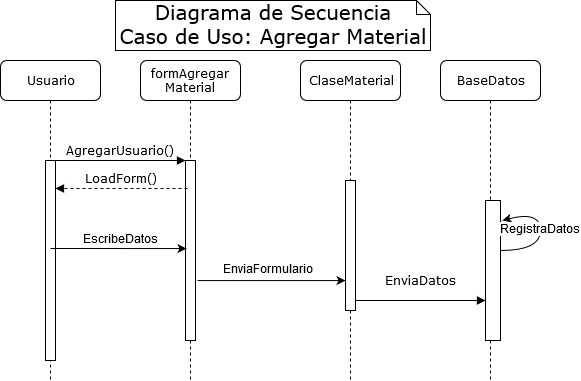

The diagram above was exported from draw.io. Its source (the exported page's mxGraphModel, read from the mxfile embedded in the PNG):
<mxGraphModel dx="1422" dy="791" grid="1" gridSize="10" guides="1" tooltips="1" connect="1" arrows="1" fold="1" page="1" pageScale="1" pageWidth="1100" pageHeight="850" background="#ffffff" math="0" shadow="0">
  <root>
    <mxCell id="0" />
    <mxCell id="1" parent="0" />
    <mxCell id="7baba1c4bc27f4b0-2" value="formAgregar&lt;br&gt;Material" style="shape=umlLifeline;perimeter=lifelinePerimeter;whiteSpace=wrap;html=1;container=1;collapsible=0;recursiveResize=0;outlineConnect=0;rounded=1;shadow=0;comic=0;labelBackgroundColor=none;strokeWidth=1;fontFamily=Verdana;fontSize=12;align=center;" parent="1" vertex="1">
      <mxGeometry x="240" y="80" width="100" height="320" as="geometry" />
    </mxCell>
    <mxCell id="7baba1c4bc27f4b0-10" value="" style="html=1;points=[];perimeter=orthogonalPerimeter;rounded=0;shadow=0;comic=0;labelBackgroundColor=none;strokeWidth=1;fontFamily=Verdana;fontSize=12;align=center;" parent="7baba1c4bc27f4b0-2" vertex="1">
      <mxGeometry x="45" y="100" width="10" height="180" as="geometry" />
    </mxCell>
    <mxCell id="7baba1c4bc27f4b0-3" value="ClaseMaterial" style="shape=umlLifeline;perimeter=lifelinePerimeter;whiteSpace=wrap;html=1;container=1;collapsible=0;recursiveResize=0;outlineConnect=0;rounded=1;shadow=0;comic=0;labelBackgroundColor=none;strokeWidth=1;fontFamily=Verdana;fontSize=12;align=center;" parent="1" vertex="1">
      <mxGeometry x="400" y="80" width="100" height="320" as="geometry" />
    </mxCell>
    <mxCell id="7baba1c4bc27f4b0-13" value="" style="html=1;points=[];perimeter=orthogonalPerimeter;rounded=0;shadow=0;comic=0;labelBackgroundColor=none;strokeWidth=1;fontFamily=Verdana;fontSize=12;align=center;" parent="7baba1c4bc27f4b0-3" vertex="1">
      <mxGeometry x="45" y="120" width="10" height="130" as="geometry" />
    </mxCell>
    <mxCell id="7baba1c4bc27f4b0-4" value="BaseDatos" style="shape=umlLifeline;perimeter=lifelinePerimeter;whiteSpace=wrap;html=1;container=1;collapsible=0;recursiveResize=0;outlineConnect=0;rounded=1;shadow=0;comic=0;labelBackgroundColor=none;strokeWidth=1;fontFamily=Verdana;fontSize=12;align=center;" parent="1" vertex="1">
      <mxGeometry x="540" y="80" width="100" height="320" as="geometry" />
    </mxCell>
    <mxCell id="7baba1c4bc27f4b0-8" value="Usuario" style="shape=umlLifeline;perimeter=lifelinePerimeter;whiteSpace=wrap;html=1;container=1;collapsible=0;recursiveResize=0;outlineConnect=0;rounded=1;shadow=0;comic=0;labelBackgroundColor=none;strokeWidth=1;fontFamily=Verdana;fontSize=12;align=center;" parent="1" vertex="1">
      <mxGeometry x="100" y="80" width="100" height="320" as="geometry" />
    </mxCell>
    <mxCell id="7baba1c4bc27f4b0-9" value="" style="html=1;points=[];perimeter=orthogonalPerimeter;rounded=0;shadow=0;comic=0;labelBackgroundColor=none;strokeWidth=1;fontFamily=Verdana;fontSize=12;align=center;" parent="7baba1c4bc27f4b0-8" vertex="1">
      <mxGeometry x="45" y="100" width="10" height="200" as="geometry" />
    </mxCell>
    <mxCell id="7baba1c4bc27f4b0-16" value="" style="html=1;points=[];perimeter=orthogonalPerimeter;rounded=0;shadow=0;comic=0;labelBackgroundColor=none;strokeWidth=1;fontFamily=Verdana;fontSize=12;align=center;" parent="1" vertex="1">
      <mxGeometry x="585" y="220" width="15" height="140" as="geometry" />
    </mxCell>
    <mxCell id="7baba1c4bc27f4b0-17" value="EnviaDatos" style="html=1;verticalAlign=bottom;endArrow=block;labelBackgroundColor=none;fontFamily=Verdana;fontSize=12;edgeStyle=elbowEdgeStyle;elbow=vertical;" parent="1" source="7baba1c4bc27f4b0-13" target="7baba1c4bc27f4b0-16" edge="1">
      <mxGeometry y="10" relative="1" as="geometry">
        <mxPoint x="510" y="220" as="sourcePoint" />
        <Array as="points">
          <mxPoint x="520" y="320" />
          <mxPoint x="460" y="220" />
        </Array>
        <mxPoint as="offset" />
      </mxGeometry>
    </mxCell>
    <mxCell id="7baba1c4bc27f4b0-11" value="AgregarUsuario()" style="html=1;verticalAlign=bottom;endArrow=block;entryX=0;entryY=0;labelBackgroundColor=none;fontFamily=Verdana;fontSize=12;edgeStyle=elbowEdgeStyle;elbow=vertical;" parent="1" source="7baba1c4bc27f4b0-9" target="7baba1c4bc27f4b0-10" edge="1">
      <mxGeometry relative="1" as="geometry">
        <mxPoint x="220" y="190" as="sourcePoint" />
      </mxGeometry>
    </mxCell>
    <mxCell id="7baba1c4bc27f4b0-14" value="LoadForm()" style="html=1;verticalAlign=bottom;endArrow=block;labelBackgroundColor=none;fontFamily=Verdana;fontSize=12;edgeStyle=elbowEdgeStyle;elbow=vertical;dashed=1;exitX=0.2;exitY=0.156;exitDx=0;exitDy=0;exitPerimeter=0;" parent="1" source="7baba1c4bc27f4b0-10" target="7baba1c4bc27f4b0-9" edge="1">
      <mxGeometry relative="1" as="geometry">
        <mxPoint x="278" y="210" as="sourcePoint" />
        <mxPoint x="162" y="210" as="targetPoint" />
      </mxGeometry>
    </mxCell>
    <mxCell id="7baba1c4bc27f4b0-40" value="Diagrama de Secuencia&lt;br style=&quot;font-size: 20px&quot;&gt;Caso de Uso: Agregar Material" style="shape=note;whiteSpace=wrap;html=1;size=14;verticalAlign=top;align=center;spacingTop=-6;rounded=0;shadow=0;comic=0;labelBackgroundColor=none;strokeWidth=1;fontFamily=Verdana;fontSize=20;" parent="1" vertex="1">
      <mxGeometry x="215" y="20" width="315" height="50" as="geometry" />
    </mxCell>
    <mxCell id="9pW5uRAjS-SmAmnuEoZT-1" value="EscribeDatos" style="endArrow=classic;html=1;fontSize=12;entryX=0.1;entryY=0.328;entryDx=0;entryDy=0;entryPerimeter=0;exitX=0.5;exitY=0.44;exitDx=0;exitDy=0;exitPerimeter=0;" edge="1" parent="1" source="7baba1c4bc27f4b0-9">
      <mxGeometry x="0.0294" y="8" width="50" height="50" relative="1" as="geometry">
        <mxPoint x="160" y="268" as="sourcePoint" />
        <mxPoint x="286" y="268.03999999999996" as="targetPoint" />
        <mxPoint as="offset" />
      </mxGeometry>
    </mxCell>
    <mxCell id="9pW5uRAjS-SmAmnuEoZT-2" value="EnviaFormulario" style="endArrow=classic;html=1;fontSize=12;exitX=1.2;exitY=0.667;exitDx=0;exitDy=0;exitPerimeter=0;" edge="1" parent="1" source="7baba1c4bc27f4b0-10" target="7baba1c4bc27f4b0-13">
      <mxGeometry x="-0.0457" y="10" width="50" height="50" relative="1" as="geometry">
        <mxPoint x="300" y="300" as="sourcePoint" />
        <mxPoint x="440" y="300" as="targetPoint" />
        <mxPoint as="offset" />
      </mxGeometry>
    </mxCell>
    <mxCell id="9pW5uRAjS-SmAmnuEoZT-3" value="RegistraDatos" style="curved=1;endArrow=classic;html=1;fontSize=12;" edge="1" parent="1" source="7baba1c4bc27f4b0-16">
      <mxGeometry width="50" height="50" relative="1" as="geometry">
        <mxPoint x="620" y="270" as="sourcePoint" />
        <mxPoint x="602" y="240" as="targetPoint" />
        <Array as="points">
          <mxPoint x="640" y="270" />
          <mxPoint x="640" y="230" />
        </Array>
      </mxGeometry>
    </mxCell>
  </root>
</mxGraphModel>